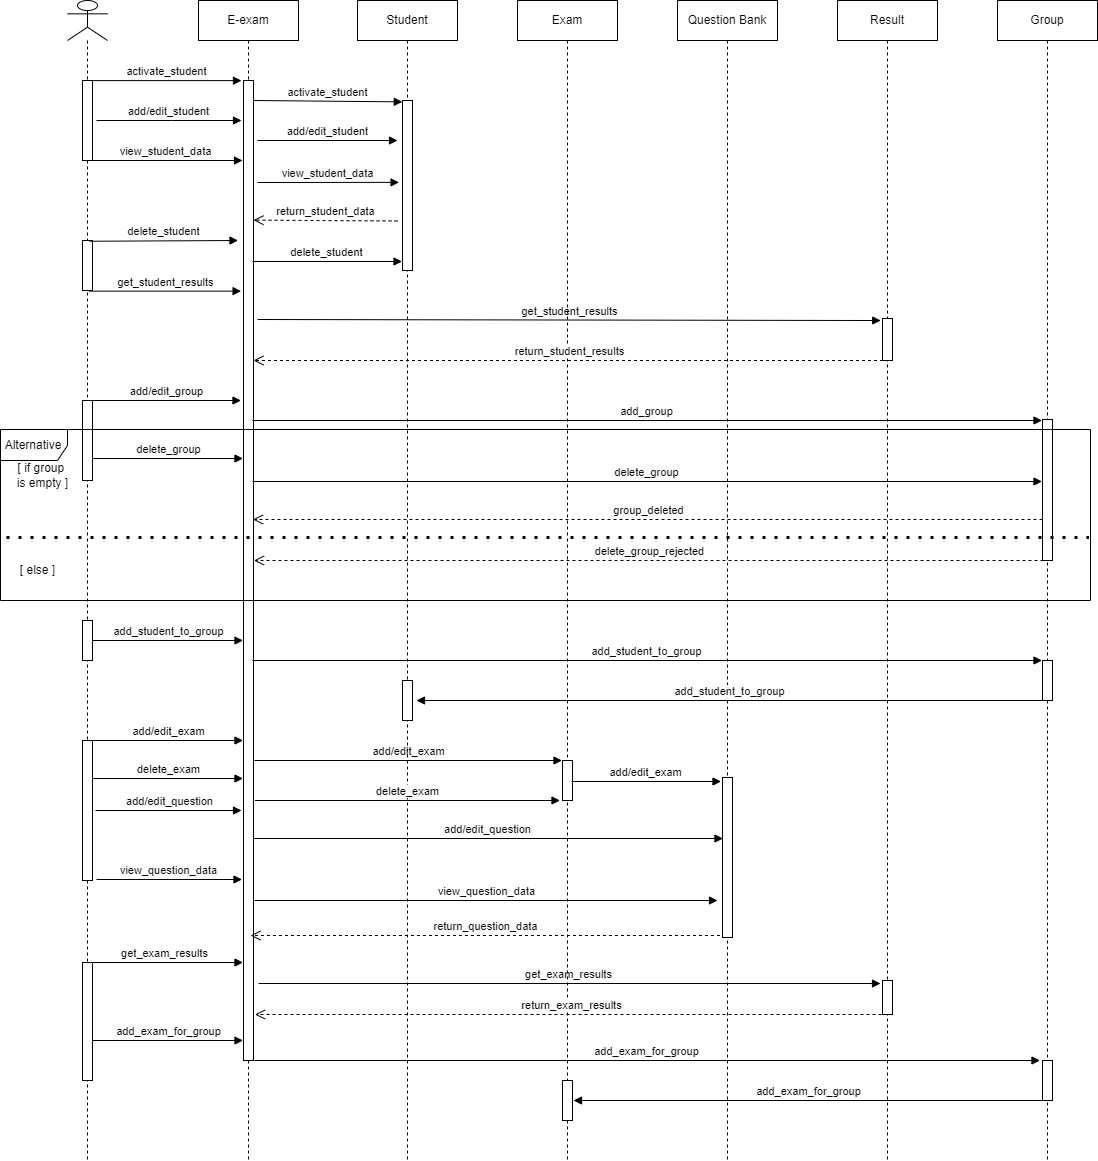

The diagram above was exported from draw.io. Its source (the exported page's mxGraphModel, read from the mxfile embedded in the PNG):
<mxGraphModel dx="4080" dy="1102" grid="1" gridSize="10" guides="1" tooltips="1" connect="1" arrows="1" fold="1" page="1" pageScale="1" pageWidth="1100" pageHeight="850" background="none" math="0" shadow="0">
  <root>
    <mxCell id="0" />
    <mxCell id="1" parent="0" />
    <mxCell id="7baba1c4bc27f4b0-14" value="dispatch" style="html=1;verticalAlign=bottom;endArrow=block;entryX=0;entryY=0;labelBackgroundColor=none;fontFamily=Verdana;fontSize=12;edgeStyle=elbowEdgeStyle;elbow=vertical;" parent="1" edge="1">
      <mxGeometry relative="1" as="geometry">
        <mxPoint x="306" y="200" as="sourcePoint" />
      </mxGeometry>
    </mxCell>
    <mxCell id="4r1xDy1cddgq2q8l9sfT-13" value="" style="shape=umlLifeline;participant=umlActor;perimeter=lifelinePerimeter;whiteSpace=wrap;html=1;container=1;collapsible=0;recursiveResize=0;verticalAlign=top;spacingTop=36;outlineConnect=0;" parent="1" vertex="1">
      <mxGeometry x="60" y="40" width="40" height="1160" as="geometry" />
    </mxCell>
    <mxCell id="4r1xDy1cddgq2q8l9sfT-21" value="" style="html=1;points=[];perimeter=orthogonalPerimeter;" parent="4r1xDy1cddgq2q8l9sfT-13" vertex="1">
      <mxGeometry x="15" y="80" width="10" height="80" as="geometry" />
    </mxCell>
    <mxCell id="4r1xDy1cddgq2q8l9sfT-29" value="" style="html=1;points=[];perimeter=orthogonalPerimeter;" parent="4r1xDy1cddgq2q8l9sfT-13" vertex="1">
      <mxGeometry x="15" y="240" width="10" height="50" as="geometry" />
    </mxCell>
    <mxCell id="4r1xDy1cddgq2q8l9sfT-31" value="get_student_results" style="html=1;verticalAlign=bottom;endArrow=block;rounded=0;entryX=-0.44;entryY=0.251;entryDx=0;entryDy=0;entryPerimeter=0;" parent="4r1xDy1cddgq2q8l9sfT-13" edge="1">
      <mxGeometry width="80" relative="1" as="geometry">
        <mxPoint x="21.5" y="290.64" as="sourcePoint" />
        <mxPoint x="173.5999999999999" y="290.64" as="targetPoint" />
      </mxGeometry>
    </mxCell>
    <mxCell id="4r1xDy1cddgq2q8l9sfT-43" value="" style="html=1;points=[];perimeter=orthogonalPerimeter;" parent="4r1xDy1cddgq2q8l9sfT-13" vertex="1">
      <mxGeometry x="15" y="400" width="10" height="80" as="geometry" />
    </mxCell>
    <mxCell id="4r1xDy1cddgq2q8l9sfT-44" value="add/edit_group" style="html=1;verticalAlign=bottom;endArrow=block;rounded=0;" parent="4r1xDy1cddgq2q8l9sfT-13" edge="1">
      <mxGeometry width="80" relative="1" as="geometry">
        <mxPoint x="23" y="400" as="sourcePoint" />
        <mxPoint x="173.5" y="400" as="targetPoint" />
      </mxGeometry>
    </mxCell>
    <mxCell id="4r1xDy1cddgq2q8l9sfT-47" value="delete_group" style="html=1;verticalAlign=bottom;endArrow=block;rounded=0;" parent="4r1xDy1cddgq2q8l9sfT-13" edge="1">
      <mxGeometry width="80" relative="1" as="geometry">
        <mxPoint x="25" y="458" as="sourcePoint" />
        <mxPoint x="175.5" y="458" as="targetPoint" />
      </mxGeometry>
    </mxCell>
    <mxCell id="7ecN6Tc8O-aXognAZtfz-1" value="" style="html=1;points=[];perimeter=orthogonalPerimeter;" parent="4r1xDy1cddgq2q8l9sfT-13" vertex="1">
      <mxGeometry x="15" y="620" width="10" height="40" as="geometry" />
    </mxCell>
    <mxCell id="7ecN6Tc8O-aXognAZtfz-2" value="add_student_to_group" style="html=1;verticalAlign=bottom;endArrow=block;rounded=0;" parent="4r1xDy1cddgq2q8l9sfT-13" edge="1">
      <mxGeometry width="80" relative="1" as="geometry">
        <mxPoint x="25" y="640" as="sourcePoint" />
        <mxPoint x="175.5" y="640" as="targetPoint" />
      </mxGeometry>
    </mxCell>
    <mxCell id="7ecN6Tc8O-aXognAZtfz-7" value="" style="html=1;points=[];perimeter=orthogonalPerimeter;" parent="4r1xDy1cddgq2q8l9sfT-13" vertex="1">
      <mxGeometry x="15" y="740" width="10" height="140" as="geometry" />
    </mxCell>
    <mxCell id="7ecN6Tc8O-aXognAZtfz-8" value="add/edit_exam" style="html=1;verticalAlign=bottom;endArrow=block;rounded=0;" parent="4r1xDy1cddgq2q8l9sfT-13" edge="1">
      <mxGeometry width="80" relative="1" as="geometry">
        <mxPoint x="25" y="740" as="sourcePoint" />
        <mxPoint x="175.5" y="740" as="targetPoint" />
      </mxGeometry>
    </mxCell>
    <mxCell id="7ecN6Tc8O-aXognAZtfz-14" value="delete_exam" style="html=1;verticalAlign=bottom;endArrow=block;rounded=0;" parent="4r1xDy1cddgq2q8l9sfT-13" edge="1">
      <mxGeometry width="80" relative="1" as="geometry">
        <mxPoint x="25" y="778" as="sourcePoint" />
        <mxPoint x="175.5" y="778" as="targetPoint" />
      </mxGeometry>
    </mxCell>
    <mxCell id="7ecN6Tc8O-aXognAZtfz-17" value="add/edit_question" style="html=1;verticalAlign=bottom;endArrow=block;rounded=0;" parent="4r1xDy1cddgq2q8l9sfT-13" edge="1">
      <mxGeometry width="80" relative="1" as="geometry">
        <mxPoint x="28" y="810" as="sourcePoint" />
        <mxPoint x="174" y="810" as="targetPoint" />
      </mxGeometry>
    </mxCell>
    <mxCell id="7ecN6Tc8O-aXognAZtfz-19" value="view_question_data" style="html=1;verticalAlign=bottom;endArrow=block;rounded=0;" parent="4r1xDy1cddgq2q8l9sfT-13" edge="1">
      <mxGeometry width="80" relative="1" as="geometry">
        <mxPoint x="29" y="879" as="sourcePoint" />
        <mxPoint x="174.5" y="879" as="targetPoint" />
      </mxGeometry>
    </mxCell>
    <mxCell id="7ecN6Tc8O-aXognAZtfz-23" value="" style="html=1;points=[];perimeter=orthogonalPerimeter;" parent="4r1xDy1cddgq2q8l9sfT-13" vertex="1">
      <mxGeometry x="15" y="962" width="10" height="118" as="geometry" />
    </mxCell>
    <mxCell id="7ecN6Tc8O-aXognAZtfz-24" value="get_exam_results" style="html=1;verticalAlign=bottom;endArrow=block;rounded=0;" parent="4r1xDy1cddgq2q8l9sfT-13" source="4r1xDy1cddgq2q8l9sfT-13" edge="1">
      <mxGeometry width="80" relative="1" as="geometry">
        <mxPoint x="18.547619047619264" y="962" as="sourcePoint" />
        <mxPoint x="175.5" y="962" as="targetPoint" />
      </mxGeometry>
    </mxCell>
    <mxCell id="7ecN6Tc8O-aXognAZtfz-27" value="add_exam_for_group" style="html=1;verticalAlign=bottom;endArrow=block;rounded=0;" parent="4r1xDy1cddgq2q8l9sfT-13" edge="1">
      <mxGeometry width="80" relative="1" as="geometry">
        <mxPoint x="25" y="1040" as="sourcePoint" />
        <mxPoint x="175.5" y="1040" as="targetPoint" />
      </mxGeometry>
    </mxCell>
    <mxCell id="4r1xDy1cddgq2q8l9sfT-14" value="E-exam" style="shape=umlLifeline;perimeter=lifelinePerimeter;whiteSpace=wrap;html=1;container=1;collapsible=0;recursiveResize=0;outlineConnect=0;" parent="1" vertex="1">
      <mxGeometry x="191" y="40" width="100" height="1160" as="geometry" />
    </mxCell>
    <mxCell id="4r1xDy1cddgq2q8l9sfT-20" value="" style="html=1;points=[];perimeter=orthogonalPerimeter;" parent="4r1xDy1cddgq2q8l9sfT-14" vertex="1">
      <mxGeometry x="45" y="80" width="10" height="980" as="geometry" />
    </mxCell>
    <mxCell id="4r1xDy1cddgq2q8l9sfT-22" value="activate_student" style="html=1;verticalAlign=bottom;endArrow=block;rounded=0;entryX=-0.02;entryY=0.008;entryDx=0;entryDy=0;entryPerimeter=0;" parent="4r1xDy1cddgq2q8l9sfT-14" target="4r1xDy1cddgq2q8l9sfT-23" edge="1">
      <mxGeometry width="80" relative="1" as="geometry">
        <mxPoint x="55" y="100" as="sourcePoint" />
        <mxPoint x="199" y="100" as="targetPoint" />
      </mxGeometry>
    </mxCell>
    <mxCell id="4r1xDy1cddgq2q8l9sfT-25" value="add/edit_student" style="html=1;verticalAlign=bottom;endArrow=block;rounded=0;" parent="4r1xDy1cddgq2q8l9sfT-14" edge="1">
      <mxGeometry width="80" relative="1" as="geometry">
        <mxPoint x="59" y="140" as="sourcePoint" />
        <mxPoint x="199" y="140" as="targetPoint" />
      </mxGeometry>
    </mxCell>
    <mxCell id="4r1xDy1cddgq2q8l9sfT-27" value="view_student_data" style="html=1;verticalAlign=bottom;endArrow=block;rounded=0;entryX=-0.34;entryY=0.363;entryDx=0;entryDy=0;entryPerimeter=0;" parent="4r1xDy1cddgq2q8l9sfT-14" edge="1">
      <mxGeometry width="80" relative="1" as="geometry">
        <mxPoint x="59" y="182" as="sourcePoint" />
        <mxPoint x="200.5999999999999" y="181.86" as="targetPoint" />
      </mxGeometry>
    </mxCell>
    <mxCell id="4r1xDy1cddgq2q8l9sfT-32" value="get_student_results" style="html=1;verticalAlign=bottom;endArrow=block;rounded=0;entryX=-0.18;entryY=0.017;entryDx=0;entryDy=0;entryPerimeter=0;" parent="4r1xDy1cddgq2q8l9sfT-14" edge="1">
      <mxGeometry width="80" relative="1" as="geometry">
        <mxPoint x="59" y="319" as="sourcePoint" />
        <mxPoint x="682.1999999999998" y="320.02" as="targetPoint" />
      </mxGeometry>
    </mxCell>
    <mxCell id="4r1xDy1cddgq2q8l9sfT-42" value="delete_student" style="html=1;verticalAlign=bottom;endArrow=block;rounded=0;" parent="4r1xDy1cddgq2q8l9sfT-14" edge="1">
      <mxGeometry width="80" relative="1" as="geometry">
        <mxPoint x="54" y="261" as="sourcePoint" />
        <mxPoint x="203.5" y="261" as="targetPoint" />
      </mxGeometry>
    </mxCell>
    <mxCell id="4r1xDy1cddgq2q8l9sfT-46" value="add_group" style="html=1;verticalAlign=bottom;endArrow=block;rounded=0;" parent="4r1xDy1cddgq2q8l9sfT-14" edge="1">
      <mxGeometry width="80" relative="1" as="geometry">
        <mxPoint x="54" y="420" as="sourcePoint" />
        <mxPoint x="843.5" y="420" as="targetPoint" />
      </mxGeometry>
    </mxCell>
    <mxCell id="7ecN6Tc8O-aXognAZtfz-4" value="add_student_to_group" style="html=1;verticalAlign=bottom;endArrow=block;rounded=0;" parent="4r1xDy1cddgq2q8l9sfT-14" edge="1">
      <mxGeometry width="80" relative="1" as="geometry">
        <mxPoint x="54" y="660" as="sourcePoint" />
        <mxPoint x="843.5" y="660" as="targetPoint" />
      </mxGeometry>
    </mxCell>
    <mxCell id="7ecN6Tc8O-aXognAZtfz-9" value="add/edit_exam" style="html=1;verticalAlign=bottom;endArrow=block;rounded=0;" parent="4r1xDy1cddgq2q8l9sfT-14" edge="1">
      <mxGeometry width="80" relative="1" as="geometry">
        <mxPoint x="56" y="760" as="sourcePoint" />
        <mxPoint x="363.5" y="760" as="targetPoint" />
      </mxGeometry>
    </mxCell>
    <mxCell id="7ecN6Tc8O-aXognAZtfz-18" value="add/edit_question" style="html=1;verticalAlign=bottom;endArrow=block;rounded=0;" parent="4r1xDy1cddgq2q8l9sfT-14" edge="1">
      <mxGeometry width="80" relative="1" as="geometry">
        <mxPoint x="55" y="838" as="sourcePoint" />
        <mxPoint x="524.5" y="838" as="targetPoint" />
      </mxGeometry>
    </mxCell>
    <mxCell id="7ecN6Tc8O-aXognAZtfz-20" value="view_question_data" style="html=1;verticalAlign=bottom;endArrow=block;rounded=0;" parent="4r1xDy1cddgq2q8l9sfT-14" edge="1">
      <mxGeometry width="80" relative="1" as="geometry">
        <mxPoint x="56" y="900" as="sourcePoint" />
        <mxPoint x="519" y="900" as="targetPoint" />
      </mxGeometry>
    </mxCell>
    <mxCell id="7ecN6Tc8O-aXognAZtfz-28" value="add_exam_for_group" style="html=1;verticalAlign=bottom;endArrow=block;rounded=0;" parent="4r1xDy1cddgq2q8l9sfT-14" edge="1">
      <mxGeometry width="80" relative="1" as="geometry">
        <mxPoint x="56" y="1060" as="sourcePoint" />
        <mxPoint x="841.5" y="1060" as="targetPoint" />
      </mxGeometry>
    </mxCell>
    <mxCell id="4r1xDy1cddgq2q8l9sfT-15" value="Student" style="shape=umlLifeline;perimeter=lifelinePerimeter;whiteSpace=wrap;html=1;container=1;collapsible=0;recursiveResize=0;outlineConnect=0;" parent="1" vertex="1">
      <mxGeometry x="350" y="40" width="100" height="1160" as="geometry" />
    </mxCell>
    <mxCell id="4r1xDy1cddgq2q8l9sfT-23" value="" style="html=1;points=[];perimeter=orthogonalPerimeter;" parent="4r1xDy1cddgq2q8l9sfT-15" vertex="1">
      <mxGeometry x="45" y="100" width="10" height="170" as="geometry" />
    </mxCell>
    <mxCell id="4r1xDy1cddgq2q8l9sfT-28" value="return_student_data" style="html=1;verticalAlign=bottom;endArrow=open;dashed=1;endSize=8;rounded=0;entryX=1;entryY=0.201;entryDx=0;entryDy=0;entryPerimeter=0;" parent="4r1xDy1cddgq2q8l9sfT-15" edge="1">
      <mxGeometry relative="1" as="geometry">
        <mxPoint x="40" y="220.5" as="sourcePoint" />
        <mxPoint x="-104" y="219.64" as="targetPoint" />
      </mxGeometry>
    </mxCell>
    <mxCell id="7ecN6Tc8O-aXognAZtfz-6" value="" style="html=1;points=[];perimeter=orthogonalPerimeter;" parent="4r1xDy1cddgq2q8l9sfT-15" vertex="1">
      <mxGeometry x="45" y="680" width="10" height="40" as="geometry" />
    </mxCell>
    <mxCell id="7ecN6Tc8O-aXognAZtfz-16" value="delete_exam" style="html=1;verticalAlign=bottom;endArrow=block;rounded=0;" parent="4r1xDy1cddgq2q8l9sfT-15" edge="1">
      <mxGeometry width="80" relative="1" as="geometry">
        <mxPoint x="-102.5" y="800" as="sourcePoint" />
        <mxPoint x="202.5" y="800" as="targetPoint" />
      </mxGeometry>
    </mxCell>
    <mxCell id="7ecN6Tc8O-aXognAZtfz-26" value="get_exam_results" style="html=1;verticalAlign=bottom;endArrow=block;rounded=0;" parent="4r1xDy1cddgq2q8l9sfT-15" edge="1">
      <mxGeometry width="80" relative="1" as="geometry">
        <mxPoint x="-98.95238095238074" y="983" as="sourcePoint" />
        <mxPoint x="523" y="983" as="targetPoint" />
      </mxGeometry>
    </mxCell>
    <mxCell id="4r1xDy1cddgq2q8l9sfT-16" value="Exam" style="shape=umlLifeline;perimeter=lifelinePerimeter;whiteSpace=wrap;html=1;container=1;collapsible=0;recursiveResize=0;outlineConnect=0;" parent="1" vertex="1">
      <mxGeometry x="510" y="40" width="100" height="1160" as="geometry" />
    </mxCell>
    <mxCell id="7ecN6Tc8O-aXognAZtfz-10" value="" style="html=1;points=[];perimeter=orthogonalPerimeter;" parent="4r1xDy1cddgq2q8l9sfT-16" vertex="1">
      <mxGeometry x="45" y="760" width="10" height="40" as="geometry" />
    </mxCell>
    <mxCell id="7ecN6Tc8O-aXognAZtfz-12" value="add/edit_exam" style="html=1;verticalAlign=bottom;endArrow=block;rounded=0;" parent="4r1xDy1cddgq2q8l9sfT-16" edge="1">
      <mxGeometry width="80" relative="1" as="geometry">
        <mxPoint x="54" y="781" as="sourcePoint" />
        <mxPoint x="203.5" y="781" as="targetPoint" />
      </mxGeometry>
    </mxCell>
    <mxCell id="7ecN6Tc8O-aXognAZtfz-30" value="" style="html=1;points=[];perimeter=orthogonalPerimeter;" parent="4r1xDy1cddgq2q8l9sfT-16" vertex="1">
      <mxGeometry x="45" y="1080" width="10" height="40" as="geometry" />
    </mxCell>
    <mxCell id="4r1xDy1cddgq2q8l9sfT-17" value="Question Bank" style="shape=umlLifeline;perimeter=lifelinePerimeter;whiteSpace=wrap;html=1;container=1;collapsible=0;recursiveResize=0;outlineConnect=0;" parent="1" vertex="1">
      <mxGeometry x="670" y="40" width="100" height="1160" as="geometry" />
    </mxCell>
    <mxCell id="7ecN6Tc8O-aXognAZtfz-11" value="" style="html=1;points=[];perimeter=orthogonalPerimeter;" parent="4r1xDy1cddgq2q8l9sfT-17" vertex="1">
      <mxGeometry x="45" y="777" width="10" height="160" as="geometry" />
    </mxCell>
    <mxCell id="4r1xDy1cddgq2q8l9sfT-18" value="Result" style="shape=umlLifeline;perimeter=lifelinePerimeter;whiteSpace=wrap;html=1;container=1;collapsible=0;recursiveResize=0;outlineConnect=0;" parent="1" vertex="1">
      <mxGeometry x="830" y="40" width="100" height="1160" as="geometry" />
    </mxCell>
    <mxCell id="4r1xDy1cddgq2q8l9sfT-33" value="" style="html=1;points=[];perimeter=orthogonalPerimeter;" parent="4r1xDy1cddgq2q8l9sfT-18" vertex="1">
      <mxGeometry x="45" y="318" width="10" height="42" as="geometry" />
    </mxCell>
    <mxCell id="4r1xDy1cddgq2q8l9sfT-34" value="return_student_results" style="html=1;verticalAlign=bottom;endArrow=open;dashed=1;endSize=8;rounded=0;" parent="4r1xDy1cddgq2q8l9sfT-18" edge="1">
      <mxGeometry relative="1" as="geometry">
        <mxPoint x="45.5" y="360" as="sourcePoint" />
        <mxPoint x="-584" y="360" as="targetPoint" />
      </mxGeometry>
    </mxCell>
    <mxCell id="7ecN6Tc8O-aXognAZtfz-22" value="" style="html=1;points=[];perimeter=orthogonalPerimeter;" parent="4r1xDy1cddgq2q8l9sfT-18" vertex="1">
      <mxGeometry x="45" y="980" width="10" height="34" as="geometry" />
    </mxCell>
    <mxCell id="4r1xDy1cddgq2q8l9sfT-19" value="activate_student" style="html=1;verticalAlign=bottom;endArrow=block;rounded=0;entryX=-0.2;entryY=0.008;entryDx=0;entryDy=0;entryPerimeter=0;" parent="1" edge="1">
      <mxGeometry width="80" relative="1" as="geometry">
        <mxPoint x="85" y="120.12" as="sourcePoint" />
        <mxPoint x="234" y="120.12" as="targetPoint" />
      </mxGeometry>
    </mxCell>
    <mxCell id="4r1xDy1cddgq2q8l9sfT-24" value="add/edit_student" style="html=1;verticalAlign=bottom;endArrow=block;rounded=0;" parent="1" edge="1">
      <mxGeometry width="80" relative="1" as="geometry">
        <mxPoint x="89" y="160" as="sourcePoint" />
        <mxPoint x="234" y="160" as="targetPoint" />
        <Array as="points">
          <mxPoint x="164" y="160" />
        </Array>
      </mxGeometry>
    </mxCell>
    <mxCell id="4r1xDy1cddgq2q8l9sfT-26" value="view_student_data" style="html=1;verticalAlign=bottom;endArrow=block;rounded=0;" parent="1" edge="1">
      <mxGeometry width="80" relative="1" as="geometry">
        <mxPoint x="80" y="200" as="sourcePoint" />
        <mxPoint x="235" y="200" as="targetPoint" />
      </mxGeometry>
    </mxCell>
    <mxCell id="4r1xDy1cddgq2q8l9sfT-37" value="Group" style="shape=umlLifeline;perimeter=lifelinePerimeter;whiteSpace=wrap;html=1;container=1;collapsible=0;recursiveResize=0;outlineConnect=0;" parent="1" vertex="1">
      <mxGeometry x="990" y="40" width="100" height="1160" as="geometry" />
    </mxCell>
    <mxCell id="4r1xDy1cddgq2q8l9sfT-45" value="" style="html=1;points=[];perimeter=orthogonalPerimeter;" parent="4r1xDy1cddgq2q8l9sfT-37" vertex="1">
      <mxGeometry x="45" y="419" width="10" height="141" as="geometry" />
    </mxCell>
    <mxCell id="7ecN6Tc8O-aXognAZtfz-3" value="" style="html=1;points=[];perimeter=orthogonalPerimeter;" parent="4r1xDy1cddgq2q8l9sfT-37" vertex="1">
      <mxGeometry x="45" y="660" width="10" height="40" as="geometry" />
    </mxCell>
    <mxCell id="7ecN6Tc8O-aXognAZtfz-29" value="" style="html=1;points=[];perimeter=orthogonalPerimeter;" parent="4r1xDy1cddgq2q8l9sfT-37" vertex="1">
      <mxGeometry x="45" y="1060" width="10" height="40" as="geometry" />
    </mxCell>
    <mxCell id="4r1xDy1cddgq2q8l9sfT-41" value="delete_student" style="html=1;verticalAlign=bottom;endArrow=block;rounded=0;exitX=0.7;exitY=0.015;exitDx=0;exitDy=0;exitPerimeter=0;" parent="1" source="4r1xDy1cddgq2q8l9sfT-29" edge="1">
      <mxGeometry width="80" relative="1" as="geometry">
        <mxPoint x="90" y="280" as="sourcePoint" />
        <mxPoint x="230.5" y="280" as="targetPoint" />
      </mxGeometry>
    </mxCell>
    <mxCell id="4r1xDy1cddgq2q8l9sfT-51" value="delete_group" style="html=1;verticalAlign=bottom;endArrow=block;rounded=0;" parent="1" edge="1">
      <mxGeometry width="80" relative="1" as="geometry">
        <mxPoint x="245" y="521" as="sourcePoint" />
        <mxPoint x="1034.5" y="521" as="targetPoint" />
      </mxGeometry>
    </mxCell>
    <mxCell id="4r1xDy1cddgq2q8l9sfT-53" value="[ if group &lt;br&gt;is empty ]" style="text;html=1;resizable=0;autosize=1;align=center;verticalAlign=middle;points=[];fillColor=none;strokeColor=none;rounded=0;" parent="1" vertex="1">
      <mxGeometry y="500" width="70" height="30" as="geometry" />
    </mxCell>
    <mxCell id="4r1xDy1cddgq2q8l9sfT-54" value="group_deleted" style="html=1;verticalAlign=bottom;endArrow=open;dashed=1;endSize=8;rounded=0;" parent="1" edge="1">
      <mxGeometry relative="1" as="geometry">
        <mxPoint x="1035" y="559" as="sourcePoint" />
        <mxPoint x="245.5" y="559" as="targetPoint" />
      </mxGeometry>
    </mxCell>
    <mxCell id="4r1xDy1cddgq2q8l9sfT-55" value="delete_group_rejected" style="html=1;verticalAlign=bottom;endArrow=open;dashed=1;endSize=8;rounded=0;" parent="1" edge="1">
      <mxGeometry relative="1" as="geometry">
        <mxPoint x="1036" y="600" as="sourcePoint" />
        <mxPoint x="246.5" y="600" as="targetPoint" />
      </mxGeometry>
    </mxCell>
    <mxCell id="4r1xDy1cddgq2q8l9sfT-56" value="Alternative" style="shape=umlFrame;whiteSpace=wrap;html=1;width=67;height=31;" parent="1" vertex="1">
      <mxGeometry x="-7" y="469" width="1090" height="171" as="geometry" />
    </mxCell>
    <mxCell id="4r1xDy1cddgq2q8l9sfT-57" value="" style="endArrow=none;dashed=1;html=1;dashPattern=1 3;strokeWidth=3;rounded=0;spacing=2;" parent="1" edge="1">
      <mxGeometry width="50" height="50" relative="1" as="geometry">
        <mxPoint x="-1" y="577" as="sourcePoint" />
        <mxPoint x="1081.5" y="577" as="targetPoint" />
      </mxGeometry>
    </mxCell>
    <mxCell id="4r1xDy1cddgq2q8l9sfT-58" value="[ else ]" style="text;html=1;resizable=0;autosize=1;align=center;verticalAlign=middle;points=[];fillColor=none;strokeColor=none;rounded=0;" parent="1" vertex="1">
      <mxGeometry x="5" y="600" width="50" height="20" as="geometry" />
    </mxCell>
    <mxCell id="7ecN6Tc8O-aXognAZtfz-5" value="add_student_to_group" style="html=1;verticalAlign=bottom;endArrow=block;rounded=0;" parent="1" edge="1">
      <mxGeometry width="80" relative="1" as="geometry">
        <mxPoint x="1036" y="740" as="sourcePoint" />
        <mxPoint x="409" y="740" as="targetPoint" />
      </mxGeometry>
    </mxCell>
    <mxCell id="7ecN6Tc8O-aXognAZtfz-21" value="return_question_data" style="html=1;verticalAlign=bottom;endArrow=open;dashed=1;endSize=8;rounded=0;" parent="1" edge="1">
      <mxGeometry relative="1" as="geometry">
        <mxPoint x="712.45" y="975" as="sourcePoint" />
        <mxPoint x="242.9976190476188" y="975" as="targetPoint" />
      </mxGeometry>
    </mxCell>
    <mxCell id="7ecN6Tc8O-aXognAZtfz-25" value="return_exam_results" style="html=1;verticalAlign=bottom;endArrow=open;dashed=1;endSize=8;rounded=0;" parent="1" edge="1">
      <mxGeometry relative="1" as="geometry">
        <mxPoint x="880" y="1054" as="sourcePoint" />
        <mxPoint x="247.5" y="1054" as="targetPoint" />
      </mxGeometry>
    </mxCell>
    <mxCell id="7ecN6Tc8O-aXognAZtfz-32" value="add_exam_for_group" style="html=1;verticalAlign=bottom;endArrow=block;rounded=0;" parent="1" edge="1">
      <mxGeometry width="80" relative="1" as="geometry">
        <mxPoint x="1034.5" y="1140" as="sourcePoint" />
        <mxPoint x="566" y="1140" as="targetPoint" />
      </mxGeometry>
    </mxCell>
  </root>
</mxGraphModel>